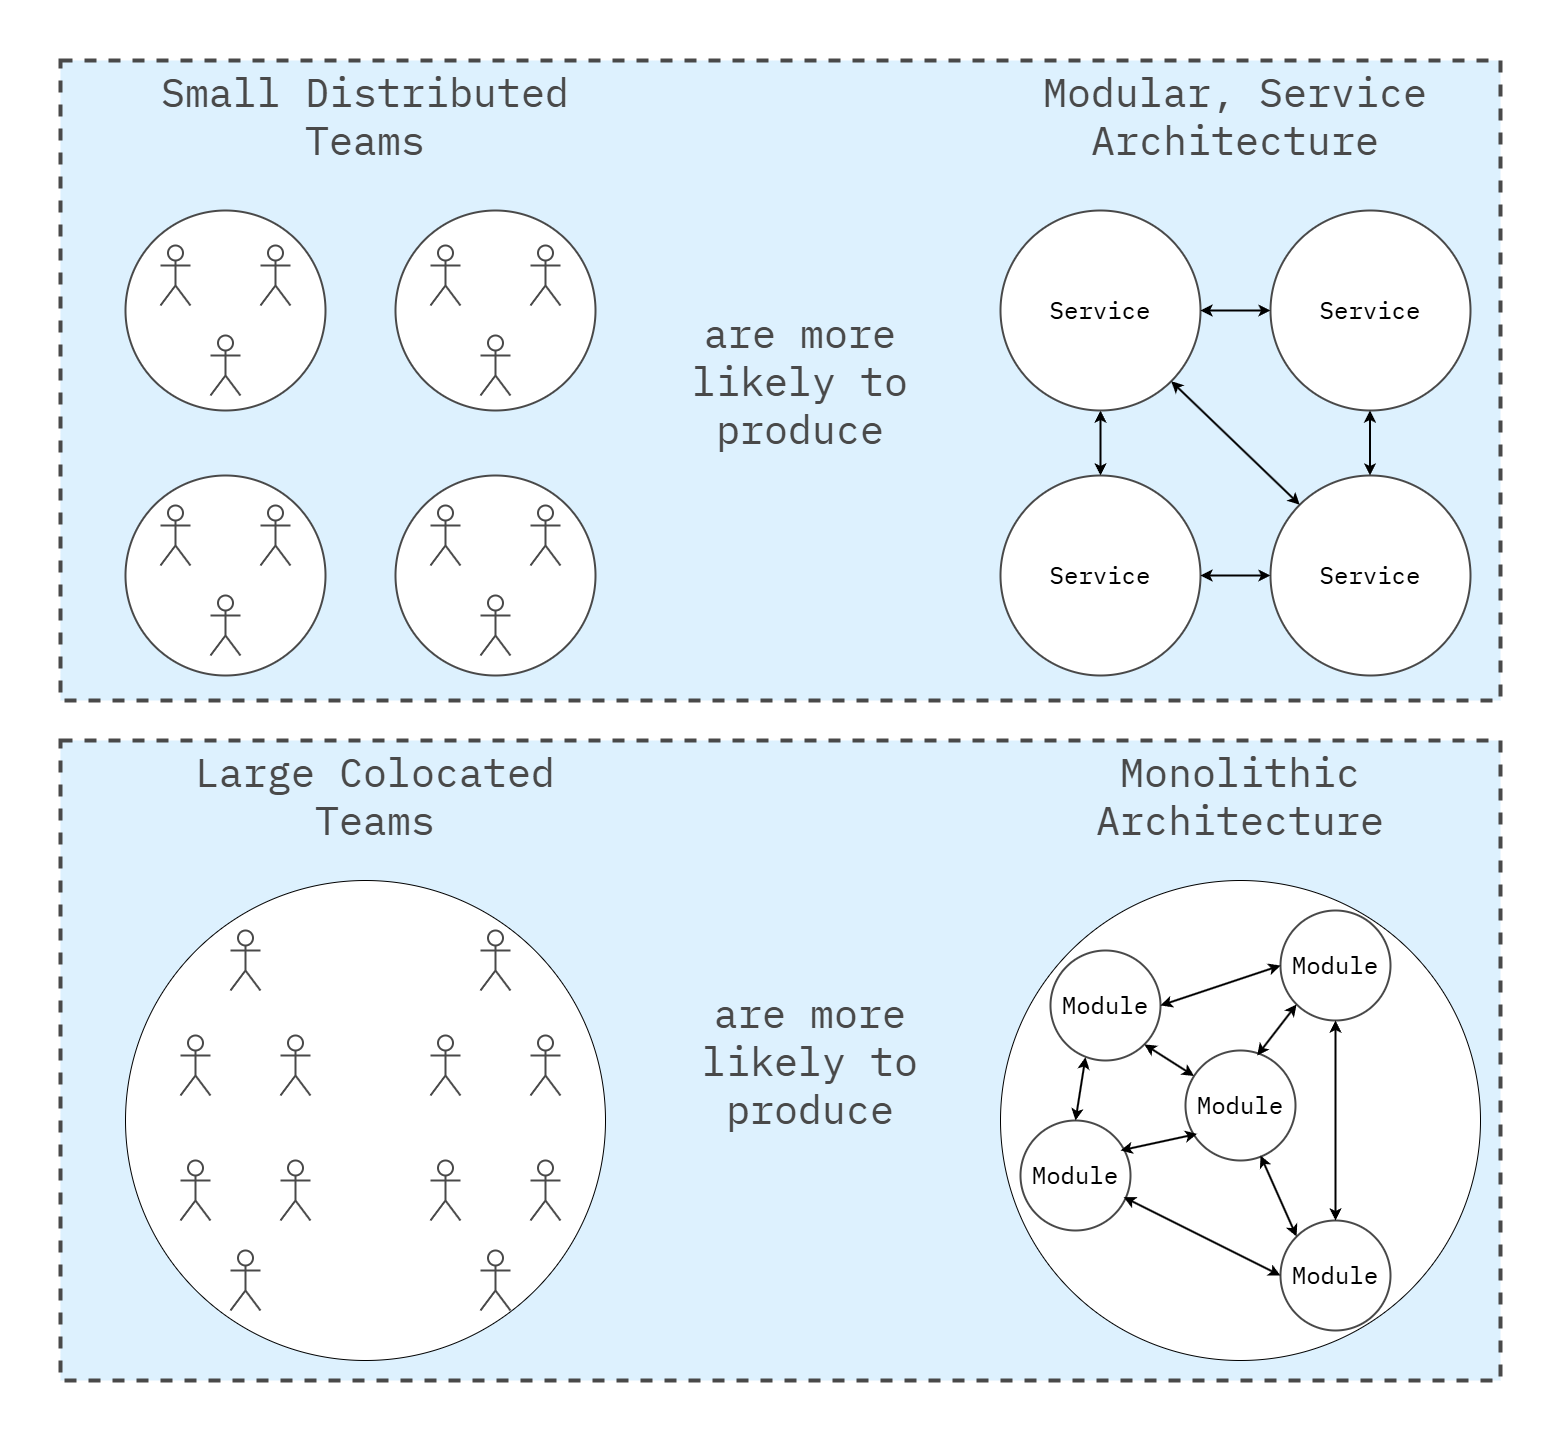

The diagram above was exported from draw.io. Its source (the exported page's mxGraphModel, read from the mxfile embedded in the PNG):
<mxGraphModel dx="1434" dy="738" grid="1" gridSize="10" guides="1" tooltips="1" connect="1" arrows="1" fold="1" page="1" pageScale="1" pageWidth="1600" pageHeight="1600" math="0" shadow="0">
  <root>
    <mxCell id="0" />
    <mxCell id="1" parent="0" />
    <mxCell id="Az0bFYg64EQcbs3Bumrs-12" value="" style="rounded=0;whiteSpace=wrap;html=1;strokeColor=none;strokeWidth=4;align=center;verticalAlign=middle;fontFamily=IBM Plex Mono;fontSource=https%3A%2F%2Ffonts.googleapis.com%2Fcss%3Ffamily%3DIBM%2BPlex%2BMono;fontSize=64;fontColor=#494949;fillColor=none;movable=0;resizable=0;rotatable=0;deletable=0;editable=0;locked=1;connectable=0;" parent="1" vertex="1">
      <mxGeometry x="20" y="140" width="1560" height="1440" as="geometry" />
    </mxCell>
    <mxCell id="L3TbLjJM5cl4JLg-beqe-2" value="" style="rounded=0;whiteSpace=wrap;html=1;fillColor=#DDF1FE;strokeColor=#494949;strokeWidth=4;perimeterSpacing=1;dashed=1;movable=1;resizable=1;rotatable=1;deletable=1;editable=1;locked=0;connectable=1;" parent="1" vertex="1">
      <mxGeometry x="80" y="200" width="1440" height="640" as="geometry" />
    </mxCell>
    <mxCell id="b_02waP0w8YG9NOPiJI--2" value="" style="rounded=0;whiteSpace=wrap;html=1;fillColor=#DDF1FE;strokeColor=#494949;strokeWidth=4;perimeterSpacing=1;dashed=1;movable=1;resizable=1;rotatable=1;deletable=1;editable=1;locked=0;connectable=1;" parent="1" vertex="1">
      <mxGeometry x="80" y="880" width="1440" height="640" as="geometry" />
    </mxCell>
    <mxCell id="b_02waP0w8YG9NOPiJI--8" value="" style="ellipse;whiteSpace=wrap;html=1;aspect=fixed;strokeWidth=2;strokeColor=#494949;" parent="1" vertex="1">
      <mxGeometry x="145" y="615" width="200" height="200" as="geometry" />
    </mxCell>
    <mxCell id="b_02waP0w8YG9NOPiJI--41" value="" style="endArrow=classic;startArrow=classic;html=1;rounded=0;entryX=0.5;entryY=1;entryDx=0;entryDy=0;exitX=0.5;exitY=0;exitDx=0;exitDy=0;strokeWidth=2;" parent="1" source="b_02waP0w8YG9NOPiJI--49" target="b_02waP0w8YG9NOPiJI--50" edge="1">
      <mxGeometry width="50" height="50" relative="1" as="geometry">
        <mxPoint x="1105" y="595" as="sourcePoint" />
        <mxPoint x="1103.7400000000002" y="565" as="targetPoint" />
      </mxGeometry>
    </mxCell>
    <mxCell id="b_02waP0w8YG9NOPiJI--46" value="" style="ellipse;whiteSpace=wrap;html=1;aspect=fixed;strokeWidth=2;strokeColor=#494949;" parent="1" vertex="1">
      <mxGeometry x="145" y="350" width="200" height="200" as="geometry" />
    </mxCell>
    <mxCell id="b_02waP0w8YG9NOPiJI--47" value="" style="ellipse;whiteSpace=wrap;html=1;aspect=fixed;strokeWidth=2;strokeColor=#494949;" parent="1" vertex="1">
      <mxGeometry x="415" y="350" width="200" height="200" as="geometry" />
    </mxCell>
    <mxCell id="b_02waP0w8YG9NOPiJI--48" value="" style="ellipse;whiteSpace=wrap;html=1;aspect=fixed;strokeWidth=2;strokeColor=#494949;" parent="1" vertex="1">
      <mxGeometry x="415" y="615" width="200" height="200" as="geometry" />
    </mxCell>
    <mxCell id="b_02waP0w8YG9NOPiJI--3" value="" style="shape=umlActor;verticalLabelPosition=bottom;verticalAlign=top;html=1;outlineConnect=0;strokeWidth=2;strokeColor=#494949;" parent="1" vertex="1">
      <mxGeometry x="180" y="385" width="30" height="60" as="geometry" />
    </mxCell>
    <mxCell id="b_02waP0w8YG9NOPiJI--6" value="" style="shape=umlActor;verticalLabelPosition=bottom;verticalAlign=top;html=1;outlineConnect=0;strokeWidth=2;strokeColor=#494949;" parent="1" vertex="1">
      <mxGeometry x="280" y="385" width="30" height="60" as="geometry" />
    </mxCell>
    <mxCell id="b_02waP0w8YG9NOPiJI--7" value="" style="shape=umlActor;verticalLabelPosition=bottom;verticalAlign=top;html=1;outlineConnect=0;strokeWidth=2;strokeColor=#494949;" parent="1" vertex="1">
      <mxGeometry x="230" y="475" width="30" height="60" as="geometry" />
    </mxCell>
    <mxCell id="b_02waP0w8YG9NOPiJI--9" value="" style="shape=umlActor;verticalLabelPosition=bottom;verticalAlign=top;html=1;outlineConnect=0;strokeWidth=2;strokeColor=#494949;" parent="1" vertex="1">
      <mxGeometry x="180" y="645" width="30" height="60" as="geometry" />
    </mxCell>
    <mxCell id="b_02waP0w8YG9NOPiJI--10" value="" style="shape=umlActor;verticalLabelPosition=bottom;verticalAlign=top;html=1;outlineConnect=0;strokeWidth=2;strokeColor=#494949;" parent="1" vertex="1">
      <mxGeometry x="280" y="645" width="30" height="60" as="geometry" />
    </mxCell>
    <mxCell id="b_02waP0w8YG9NOPiJI--11" value="" style="shape=umlActor;verticalLabelPosition=bottom;verticalAlign=top;html=1;outlineConnect=0;strokeWidth=2;strokeColor=#494949;" parent="1" vertex="1">
      <mxGeometry x="230" y="735" width="30" height="60" as="geometry" />
    </mxCell>
    <mxCell id="b_02waP0w8YG9NOPiJI--13" value="" style="shape=umlActor;verticalLabelPosition=bottom;verticalAlign=top;html=1;outlineConnect=0;strokeWidth=2;strokeColor=#494949;" parent="1" vertex="1">
      <mxGeometry x="450" y="385" width="30" height="60" as="geometry" />
    </mxCell>
    <mxCell id="b_02waP0w8YG9NOPiJI--14" value="" style="shape=umlActor;verticalLabelPosition=bottom;verticalAlign=top;html=1;outlineConnect=0;strokeWidth=2;strokeColor=#494949;" parent="1" vertex="1">
      <mxGeometry x="550" y="385" width="30" height="60" as="geometry" />
    </mxCell>
    <mxCell id="b_02waP0w8YG9NOPiJI--15" value="" style="shape=umlActor;verticalLabelPosition=bottom;verticalAlign=top;html=1;outlineConnect=0;strokeWidth=2;strokeColor=#494949;" parent="1" vertex="1">
      <mxGeometry x="500" y="475" width="30" height="60" as="geometry" />
    </mxCell>
    <mxCell id="b_02waP0w8YG9NOPiJI--37" value="" style="shape=umlActor;verticalLabelPosition=bottom;verticalAlign=top;html=1;outlineConnect=0;strokeWidth=2;strokeColor=#494949;" parent="1" vertex="1">
      <mxGeometry x="450" y="645" width="30" height="60" as="geometry" />
    </mxCell>
    <mxCell id="b_02waP0w8YG9NOPiJI--38" value="" style="shape=umlActor;verticalLabelPosition=bottom;verticalAlign=top;html=1;outlineConnect=0;strokeWidth=2;strokeColor=#494949;" parent="1" vertex="1">
      <mxGeometry x="550" y="645" width="30" height="60" as="geometry" />
    </mxCell>
    <mxCell id="b_02waP0w8YG9NOPiJI--39" value="" style="shape=umlActor;verticalLabelPosition=bottom;verticalAlign=top;html=1;outlineConnect=0;strokeWidth=2;strokeColor=#494949;" parent="1" vertex="1">
      <mxGeometry x="500" y="735" width="30" height="60" as="geometry" />
    </mxCell>
    <mxCell id="b_02waP0w8YG9NOPiJI--49" value="&lt;span style=&quot;font-family: &amp;quot;IBM Plex Mono&amp;quot;; font-size: 24px;&quot;&gt;Service&lt;/span&gt;" style="ellipse;whiteSpace=wrap;html=1;aspect=fixed;strokeWidth=2;strokeColor=#494949;" parent="1" vertex="1">
      <mxGeometry x="1020" y="615" width="200" height="200" as="geometry" />
    </mxCell>
    <mxCell id="b_02waP0w8YG9NOPiJI--50" value="Service" style="ellipse;whiteSpace=wrap;html=1;aspect=fixed;strokeWidth=2;strokeColor=#494949;fontSize=24;fontFamily=IBM Plex Mono;fontSource=https%3A%2F%2Ffonts.googleapis.com%2Fcss%3Ffamily%3DIBM%2BPlex%2BMono;" parent="1" vertex="1">
      <mxGeometry x="1020" y="350" width="200" height="200" as="geometry" />
    </mxCell>
    <mxCell id="b_02waP0w8YG9NOPiJI--51" value="&lt;span style=&quot;font-family: &amp;quot;IBM Plex Mono&amp;quot;; font-size: 24px;&quot;&gt;Service&lt;/span&gt;" style="ellipse;whiteSpace=wrap;html=1;aspect=fixed;strokeWidth=2;strokeColor=#494949;" parent="1" vertex="1">
      <mxGeometry x="1290" y="350" width="200" height="200" as="geometry" />
    </mxCell>
    <mxCell id="b_02waP0w8YG9NOPiJI--52" value="&lt;span style=&quot;font-family: &amp;quot;IBM Plex Mono&amp;quot;; font-size: 24px;&quot;&gt;Service&lt;/span&gt;" style="ellipse;whiteSpace=wrap;html=1;aspect=fixed;strokeWidth=2;strokeColor=#494949;" parent="1" vertex="1">
      <mxGeometry x="1290" y="615" width="200" height="200" as="geometry" />
    </mxCell>
    <mxCell id="b_02waP0w8YG9NOPiJI--53" value="" style="endArrow=classic;startArrow=classic;html=1;rounded=0;entryX=1;entryY=0.5;entryDx=0;entryDy=0;exitX=0;exitY=0.5;exitDx=0;exitDy=0;strokeWidth=2;" parent="1" source="b_02waP0w8YG9NOPiJI--51" target="b_02waP0w8YG9NOPiJI--50" edge="1">
      <mxGeometry width="50" height="50" relative="1" as="geometry">
        <mxPoint x="1220" y="510" as="sourcePoint" />
        <mxPoint x="1220" y="445" as="targetPoint" />
      </mxGeometry>
    </mxCell>
    <mxCell id="b_02waP0w8YG9NOPiJI--54" value="" style="endArrow=classic;startArrow=classic;html=1;rounded=0;entryX=0;entryY=0.5;entryDx=0;entryDy=0;exitX=1;exitY=0.5;exitDx=0;exitDy=0;strokeWidth=2;" parent="1" source="b_02waP0w8YG9NOPiJI--49" target="b_02waP0w8YG9NOPiJI--52" edge="1">
      <mxGeometry width="50" height="50" relative="1" as="geometry">
        <mxPoint x="1260" y="705" as="sourcePoint" />
        <mxPoint x="1260" y="640" as="targetPoint" />
      </mxGeometry>
    </mxCell>
    <mxCell id="b_02waP0w8YG9NOPiJI--55" value="" style="endArrow=classic;startArrow=classic;html=1;rounded=0;entryX=0.5;entryY=1;entryDx=0;entryDy=0;exitX=0.5;exitY=0;exitDx=0;exitDy=0;strokeWidth=2;" parent="1" edge="1">
      <mxGeometry width="50" height="50" relative="1" as="geometry">
        <mxPoint x="1389.5" y="615" as="sourcePoint" />
        <mxPoint x="1389.5" y="550" as="targetPoint" />
      </mxGeometry>
    </mxCell>
    <mxCell id="b_02waP0w8YG9NOPiJI--56" value="" style="endArrow=classic;startArrow=classic;html=1;rounded=0;entryX=1;entryY=1;entryDx=0;entryDy=0;exitX=0;exitY=0;exitDx=0;exitDy=0;strokeWidth=2;" parent="1" source="b_02waP0w8YG9NOPiJI--52" target="b_02waP0w8YG9NOPiJI--50" edge="1">
      <mxGeometry width="50" height="50" relative="1" as="geometry">
        <mxPoint x="1200" y="590" as="sourcePoint" />
        <mxPoint x="1200" y="525" as="targetPoint" />
      </mxGeometry>
    </mxCell>
    <mxCell id="b_02waP0w8YG9NOPiJI--58" value="" style="ellipse;whiteSpace=wrap;html=1;aspect=fixed;" parent="1" vertex="1">
      <mxGeometry x="145" y="1020" width="480" height="480" as="geometry" />
    </mxCell>
    <mxCell id="b_02waP0w8YG9NOPiJI--62" value="" style="shape=umlActor;verticalLabelPosition=bottom;verticalAlign=top;html=1;outlineConnect=0;strokeWidth=2;strokeColor=#494949;" parent="1" vertex="1">
      <mxGeometry x="200" y="1300" width="30" height="60" as="geometry" />
    </mxCell>
    <mxCell id="b_02waP0w8YG9NOPiJI--63" value="" style="shape=umlActor;verticalLabelPosition=bottom;verticalAlign=top;html=1;outlineConnect=0;strokeWidth=2;strokeColor=#494949;" parent="1" vertex="1">
      <mxGeometry x="300" y="1300" width="30" height="60" as="geometry" />
    </mxCell>
    <mxCell id="b_02waP0w8YG9NOPiJI--64" value="" style="shape=umlActor;verticalLabelPosition=bottom;verticalAlign=top;html=1;outlineConnect=0;strokeWidth=2;strokeColor=#494949;" parent="1" vertex="1">
      <mxGeometry x="250" y="1390" width="30" height="60" as="geometry" />
    </mxCell>
    <mxCell id="b_02waP0w8YG9NOPiJI--65" value="" style="shape=umlActor;verticalLabelPosition=bottom;verticalAlign=top;html=1;outlineConnect=0;strokeWidth=2;strokeColor=#494949;" parent="1" vertex="1">
      <mxGeometry x="450" y="1175" width="30" height="60" as="geometry" />
    </mxCell>
    <mxCell id="b_02waP0w8YG9NOPiJI--66" value="" style="shape=umlActor;verticalLabelPosition=bottom;verticalAlign=top;html=1;outlineConnect=0;strokeWidth=2;strokeColor=#494949;" parent="1" vertex="1">
      <mxGeometry x="550" y="1175" width="30" height="60" as="geometry" />
    </mxCell>
    <mxCell id="b_02waP0w8YG9NOPiJI--67" value="" style="shape=umlActor;verticalLabelPosition=bottom;verticalAlign=top;html=1;outlineConnect=0;strokeWidth=2;strokeColor=#494949;" parent="1" vertex="1">
      <mxGeometry x="500" y="1070" width="30" height="60" as="geometry" />
    </mxCell>
    <mxCell id="b_02waP0w8YG9NOPiJI--68" value="" style="shape=umlActor;verticalLabelPosition=bottom;verticalAlign=top;html=1;outlineConnect=0;strokeWidth=2;strokeColor=#494949;" parent="1" vertex="1">
      <mxGeometry x="450" y="1300" width="30" height="60" as="geometry" />
    </mxCell>
    <mxCell id="b_02waP0w8YG9NOPiJI--69" value="" style="shape=umlActor;verticalLabelPosition=bottom;verticalAlign=top;html=1;outlineConnect=0;strokeWidth=2;strokeColor=#494949;" parent="1" vertex="1">
      <mxGeometry x="550" y="1300" width="30" height="60" as="geometry" />
    </mxCell>
    <mxCell id="b_02waP0w8YG9NOPiJI--70" value="" style="shape=umlActor;verticalLabelPosition=bottom;verticalAlign=top;html=1;outlineConnect=0;strokeWidth=2;strokeColor=#494949;" parent="1" vertex="1">
      <mxGeometry x="500" y="1390" width="30" height="60" as="geometry" />
    </mxCell>
    <mxCell id="b_02waP0w8YG9NOPiJI--71" value="" style="shape=umlActor;verticalLabelPosition=bottom;verticalAlign=top;html=1;outlineConnect=0;strokeWidth=2;strokeColor=#494949;" parent="1" vertex="1">
      <mxGeometry x="200" y="1175" width="30" height="60" as="geometry" />
    </mxCell>
    <mxCell id="b_02waP0w8YG9NOPiJI--72" value="" style="shape=umlActor;verticalLabelPosition=bottom;verticalAlign=top;html=1;outlineConnect=0;strokeWidth=2;strokeColor=#494949;" parent="1" vertex="1">
      <mxGeometry x="300" y="1175" width="30" height="60" as="geometry" />
    </mxCell>
    <mxCell id="b_02waP0w8YG9NOPiJI--73" value="" style="shape=umlActor;verticalLabelPosition=bottom;verticalAlign=top;html=1;outlineConnect=0;strokeWidth=2;strokeColor=#494949;" parent="1" vertex="1">
      <mxGeometry x="250" y="1070" width="30" height="60" as="geometry" />
    </mxCell>
    <mxCell id="b_02waP0w8YG9NOPiJI--74" value="" style="ellipse;whiteSpace=wrap;html=1;aspect=fixed;" parent="1" vertex="1">
      <mxGeometry x="1020" y="1020" width="480" height="480" as="geometry" />
    </mxCell>
    <mxCell id="b_02waP0w8YG9NOPiJI--75" value="&lt;span style=&quot;font-family: &amp;quot;IBM Plex Mono&amp;quot;; font-size: 24px;&quot;&gt;Module&lt;/span&gt;" style="ellipse;whiteSpace=wrap;html=1;aspect=fixed;strokeWidth=2;strokeColor=#494949;" parent="1" vertex="1">
      <mxGeometry x="1070" y="1090" width="110" height="110" as="geometry" />
    </mxCell>
    <mxCell id="b_02waP0w8YG9NOPiJI--76" value="&lt;span style=&quot;font-family: &amp;quot;IBM Plex Mono&amp;quot;; font-size: 24px;&quot;&gt;Module&lt;/span&gt;" style="ellipse;whiteSpace=wrap;html=1;aspect=fixed;strokeWidth=2;strokeColor=#494949;" parent="1" vertex="1">
      <mxGeometry x="1040" y="1260" width="110" height="110" as="geometry" />
    </mxCell>
    <mxCell id="b_02waP0w8YG9NOPiJI--77" value="&lt;span style=&quot;font-family: &amp;quot;IBM Plex Mono&amp;quot;; font-size: 24px;&quot;&gt;Module&lt;/span&gt;" style="ellipse;whiteSpace=wrap;html=1;aspect=fixed;strokeWidth=2;strokeColor=#494949;" parent="1" vertex="1">
      <mxGeometry x="1205" y="1190" width="110" height="110" as="geometry" />
    </mxCell>
    <mxCell id="b_02waP0w8YG9NOPiJI--78" value="&lt;span style=&quot;font-family: &amp;quot;IBM Plex Mono&amp;quot;; font-size: 24px;&quot;&gt;Module&lt;/span&gt;" style="ellipse;whiteSpace=wrap;html=1;aspect=fixed;strokeWidth=2;strokeColor=#494949;" parent="1" vertex="1">
      <mxGeometry x="1300" y="1050" width="110" height="110" as="geometry" />
    </mxCell>
    <mxCell id="b_02waP0w8YG9NOPiJI--79" value="&lt;span style=&quot;font-family: &amp;quot;IBM Plex Mono&amp;quot;; font-size: 24px;&quot;&gt;Module&lt;/span&gt;" style="ellipse;whiteSpace=wrap;html=1;aspect=fixed;strokeWidth=2;strokeColor=#494949;" parent="1" vertex="1">
      <mxGeometry x="1300" y="1360" width="110" height="110" as="geometry" />
    </mxCell>
    <mxCell id="b_02waP0w8YG9NOPiJI--80" value="" style="endArrow=classic;startArrow=classic;html=1;rounded=0;entryX=0;entryY=0.5;entryDx=0;entryDy=0;exitX=1;exitY=0.5;exitDx=0;exitDy=0;strokeWidth=2;" parent="1" source="b_02waP0w8YG9NOPiJI--75" target="b_02waP0w8YG9NOPiJI--78" edge="1">
      <mxGeometry width="50" height="50" relative="1" as="geometry">
        <mxPoint x="1180" y="1144.17" as="sourcePoint" />
        <mxPoint x="1250" y="1144.17" as="targetPoint" />
      </mxGeometry>
    </mxCell>
    <mxCell id="b_02waP0w8YG9NOPiJI--81" value="" style="endArrow=classic;startArrow=classic;html=1;rounded=0;entryX=0;entryY=0.5;entryDx=0;entryDy=0;exitX=0.939;exitY=0.697;exitDx=0;exitDy=0;strokeWidth=2;exitPerimeter=0;" parent="1" source="b_02waP0w8YG9NOPiJI--76" target="b_02waP0w8YG9NOPiJI--79" edge="1">
      <mxGeometry width="50" height="50" relative="1" as="geometry">
        <mxPoint x="1150" y="1335" as="sourcePoint" />
        <mxPoint x="1270" y="1295" as="targetPoint" />
      </mxGeometry>
    </mxCell>
    <mxCell id="b_02waP0w8YG9NOPiJI--82" value="" style="endArrow=classic;startArrow=classic;html=1;rounded=0;entryX=0.318;entryY=0.97;entryDx=0;entryDy=0;exitX=0.5;exitY=0;exitDx=0;exitDy=0;strokeWidth=2;entryPerimeter=0;" parent="1" source="b_02waP0w8YG9NOPiJI--76" target="b_02waP0w8YG9NOPiJI--75" edge="1">
      <mxGeometry width="50" height="50" relative="1" as="geometry">
        <mxPoint x="1110" y="1235" as="sourcePoint" />
        <mxPoint x="1230" y="1195" as="targetPoint" />
      </mxGeometry>
    </mxCell>
    <mxCell id="b_02waP0w8YG9NOPiJI--83" value="" style="endArrow=classic;startArrow=classic;html=1;rounded=0;entryX=0.5;entryY=1;entryDx=0;entryDy=0;strokeWidth=2;" parent="1" source="b_02waP0w8YG9NOPiJI--79" target="b_02waP0w8YG9NOPiJI--78" edge="1">
      <mxGeometry width="50" height="50" relative="1" as="geometry">
        <mxPoint x="1220" y="1235" as="sourcePoint" />
        <mxPoint x="1340" y="1195" as="targetPoint" />
      </mxGeometry>
    </mxCell>
    <mxCell id="b_02waP0w8YG9NOPiJI--84" value="" style="endArrow=classic;startArrow=classic;html=1;rounded=0;entryX=0.682;entryY=0.955;entryDx=0;entryDy=0;exitX=0;exitY=0;exitDx=0;exitDy=0;strokeWidth=2;entryPerimeter=0;" parent="1" source="b_02waP0w8YG9NOPiJI--79" target="b_02waP0w8YG9NOPiJI--77" edge="1">
      <mxGeometry width="50" height="50" relative="1" as="geometry">
        <mxPoint x="1220" y="1185" as="sourcePoint" />
        <mxPoint x="1340" y="1145" as="targetPoint" />
      </mxGeometry>
    </mxCell>
    <mxCell id="b_02waP0w8YG9NOPiJI--85" value="" style="endArrow=classic;startArrow=classic;html=1;rounded=0;entryX=0.106;entryY=0.758;entryDx=0;entryDy=0;exitX=1;exitY=0.5;exitDx=0;exitDy=0;strokeWidth=2;entryPerimeter=0;" parent="1" target="b_02waP0w8YG9NOPiJI--77" edge="1">
      <mxGeometry width="50" height="50" relative="1" as="geometry">
        <mxPoint x="1140" y="1290" as="sourcePoint" />
        <mxPoint x="1260" y="1250" as="targetPoint" />
      </mxGeometry>
    </mxCell>
    <mxCell id="b_02waP0w8YG9NOPiJI--86" value="" style="endArrow=classic;startArrow=classic;html=1;rounded=0;exitX=1;exitY=1;exitDx=0;exitDy=0;strokeWidth=2;" parent="1" source="b_02waP0w8YG9NOPiJI--75" target="b_02waP0w8YG9NOPiJI--77" edge="1">
      <mxGeometry width="50" height="50" relative="1" as="geometry">
        <mxPoint x="1240" y="1205" as="sourcePoint" />
        <mxPoint x="1360" y="1165" as="targetPoint" />
      </mxGeometry>
    </mxCell>
    <mxCell id="b_02waP0w8YG9NOPiJI--87" value="" style="endArrow=classic;startArrow=classic;html=1;rounded=0;entryX=0;entryY=1;entryDx=0;entryDy=0;exitX=0.652;exitY=0.045;exitDx=0;exitDy=0;strokeWidth=2;exitPerimeter=0;" parent="1" source="b_02waP0w8YG9NOPiJI--77" target="b_02waP0w8YG9NOPiJI--78" edge="1">
      <mxGeometry width="50" height="50" relative="1" as="geometry">
        <mxPoint x="1250" y="1215" as="sourcePoint" />
        <mxPoint x="1370" y="1175" as="targetPoint" />
      </mxGeometry>
    </mxCell>
    <mxCell id="b_02waP0w8YG9NOPiJI--88" value="are more likely to produce" style="text;html=1;align=center;verticalAlign=middle;whiteSpace=wrap;rounded=0;fontFamily=IBM Plex Mono;fontSource=https%3A%2F%2Ffonts.googleapis.com%2Fcss%3Ffamily%3DIBM%2BPlex%2BMono;fontSize=40;fontColor=#494949;strokeWidth=4;strokeColor=none;" parent="1" vertex="1">
      <mxGeometry x="660" y="200" width="320" height="640" as="geometry" />
    </mxCell>
    <mxCell id="b_02waP0w8YG9NOPiJI--90" value="Small Distributed Teams" style="text;html=1;align=center;verticalAlign=middle;whiteSpace=wrap;rounded=0;fontFamily=IBM Plex Mono;fontSource=https%3A%2F%2Ffonts.googleapis.com%2Fcss%3Ffamily%3DIBM%2BPlex%2BMono;fontSize=40;fontColor=#494949;strokeWidth=4;strokeColor=none;" parent="1" vertex="1">
      <mxGeometry x="150" y="200" width="470" height="110" as="geometry" />
    </mxCell>
    <mxCell id="b_02waP0w8YG9NOPiJI--91" value="Modular, Service&lt;div&gt;Architecture&lt;/div&gt;" style="text;html=1;align=center;verticalAlign=middle;whiteSpace=wrap;rounded=0;fontFamily=IBM Plex Mono;fontSource=https%3A%2F%2Ffonts.googleapis.com%2Fcss%3Ffamily%3DIBM%2BPlex%2BMono;fontSize=40;fontColor=#494949;strokeWidth=4;strokeColor=none;" parent="1" vertex="1">
      <mxGeometry x="1020" y="200" width="470" height="110" as="geometry" />
    </mxCell>
    <mxCell id="b_02waP0w8YG9NOPiJI--92" value="are more likely to produce" style="text;html=1;align=center;verticalAlign=middle;whiteSpace=wrap;rounded=0;fontFamily=IBM Plex Mono;fontSource=https%3A%2F%2Ffonts.googleapis.com%2Fcss%3Ffamily%3DIBM%2BPlex%2BMono;fontSize=40;fontColor=#494949;strokeWidth=4;strokeColor=none;" parent="1" vertex="1">
      <mxGeometry x="670" y="880" width="320" height="640" as="geometry" />
    </mxCell>
    <mxCell id="b_02waP0w8YG9NOPiJI--93" value="Large Colocated Teams" style="text;html=1;align=center;verticalAlign=middle;whiteSpace=wrap;rounded=0;fontFamily=IBM Plex Mono;fontSource=https%3A%2F%2Ffonts.googleapis.com%2Fcss%3Ffamily%3DIBM%2BPlex%2BMono;fontSize=40;fontColor=#494949;strokeWidth=4;strokeColor=none;" parent="1" vertex="1">
      <mxGeometry x="160" y="880" width="470" height="110" as="geometry" />
    </mxCell>
    <mxCell id="b_02waP0w8YG9NOPiJI--94" value="Monolithic Architecture" style="text;html=1;align=center;verticalAlign=middle;whiteSpace=wrap;rounded=0;fontFamily=IBM Plex Mono;fontSource=https%3A%2F%2Ffonts.googleapis.com%2Fcss%3Ffamily%3DIBM%2BPlex%2BMono;fontSize=40;fontColor=#494949;strokeWidth=4;strokeColor=none;" parent="1" vertex="1">
      <mxGeometry x="1025" y="880" width="470" height="110" as="geometry" />
    </mxCell>
  </root>
</mxGraphModel>